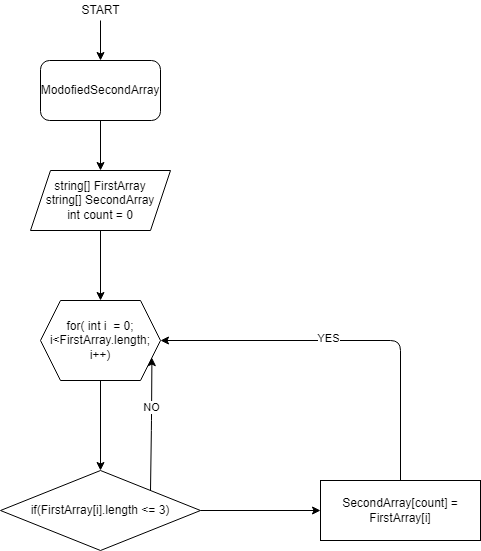

The diagram above was exported from draw.io. Its source (the exported page's mxGraphModel, read from the mxfile embedded in the PNG):
<mxGraphModel dx="1129" dy="512" grid="1" gridSize="10" guides="1" tooltips="1" connect="1" arrows="1" fold="1" page="1" pageScale="1" pageWidth="827" pageHeight="1169" math="0" shadow="0">
  <root>
    <mxCell id="0" />
    <mxCell id="1" parent="0" />
    <mxCell id="4" value="" style="edgeStyle=none;html=1;" edge="1" parent="1" source="3">
      <mxGeometry relative="1" as="geometry">
        <mxPoint x="160" y="90" as="targetPoint" />
      </mxGeometry>
    </mxCell>
    <mxCell id="3" value="START" style="text;html=1;align=center;verticalAlign=middle;resizable=0;points=[];autosize=1;strokeColor=none;fillColor=none;" vertex="1" parent="1">
      <mxGeometry x="135" y="30" width="50" height="20" as="geometry" />
    </mxCell>
    <mxCell id="12" value="" style="edgeStyle=none;html=1;" edge="1" parent="1" source="8" target="11">
      <mxGeometry relative="1" as="geometry" />
    </mxCell>
    <mxCell id="8" value="ModofiedSecondArray" style="rounded=1;whiteSpace=wrap;html=1;" vertex="1" parent="1">
      <mxGeometry x="100" y="90" width="120" height="60" as="geometry" />
    </mxCell>
    <mxCell id="14" value="" style="edgeStyle=none;html=1;" edge="1" parent="1" source="11" target="13">
      <mxGeometry relative="1" as="geometry" />
    </mxCell>
    <mxCell id="11" value="string[] FirstArray&lt;br&gt;string[] SecondArray&lt;br&gt;int count = 0" style="shape=parallelogram;perimeter=parallelogramPerimeter;whiteSpace=wrap;html=1;fixedSize=1;" vertex="1" parent="1">
      <mxGeometry x="90" y="200" width="140" height="60" as="geometry" />
    </mxCell>
    <mxCell id="16" value="" style="edgeStyle=none;html=1;" edge="1" parent="1" source="13" target="15">
      <mxGeometry relative="1" as="geometry" />
    </mxCell>
    <mxCell id="13" value="for( int i&amp;nbsp; = 0;&lt;br&gt;i&amp;lt;FirstArray.length;&lt;br&gt;i++)" style="shape=hexagon;perimeter=hexagonPerimeter2;whiteSpace=wrap;html=1;fixedSize=1;" vertex="1" parent="1">
      <mxGeometry x="100" y="330" width="120" height="80" as="geometry" />
    </mxCell>
    <mxCell id="18" value="" style="edgeStyle=none;html=1;exitX=1;exitY=0.5;exitDx=0;exitDy=0;" edge="1" parent="1" source="15" target="17">
      <mxGeometry relative="1" as="geometry">
        <mxPoint x="270" y="530" as="sourcePoint" />
        <Array as="points" />
      </mxGeometry>
    </mxCell>
    <mxCell id="23" style="edgeStyle=none;html=1;exitX=1;exitY=0;exitDx=0;exitDy=0;entryX=1;entryY=0.75;entryDx=0;entryDy=0;" edge="1" parent="1" source="15" target="13">
      <mxGeometry relative="1" as="geometry">
        <Array as="points">
          <mxPoint x="211" y="450" />
        </Array>
      </mxGeometry>
    </mxCell>
    <mxCell id="24" value="NO" style="edgeLabel;html=1;align=center;verticalAlign=middle;resizable=0;points=[];" vertex="1" connectable="0" parent="23">
      <mxGeometry x="0.2644" y="1" relative="1" as="geometry">
        <mxPoint as="offset" />
      </mxGeometry>
    </mxCell>
    <mxCell id="15" value="if(FirstArray[i].length &amp;lt;= 3)" style="rhombus;whiteSpace=wrap;html=1;" vertex="1" parent="1">
      <mxGeometry x="60" y="500" width="200" height="80" as="geometry" />
    </mxCell>
    <mxCell id="20" style="edgeStyle=none;html=1;exitX=0.5;exitY=0;exitDx=0;exitDy=0;entryX=1;entryY=0.5;entryDx=0;entryDy=0;" edge="1" parent="1" source="17" target="13">
      <mxGeometry relative="1" as="geometry">
        <mxPoint x="460" y="360" as="targetPoint" />
        <Array as="points">
          <mxPoint x="460" y="370" />
        </Array>
      </mxGeometry>
    </mxCell>
    <mxCell id="22" value="YES" style="edgeLabel;html=1;align=center;verticalAlign=middle;resizable=0;points=[];" vertex="1" connectable="0" parent="20">
      <mxGeometry x="0.1211" y="-3" relative="1" as="geometry">
        <mxPoint as="offset" />
      </mxGeometry>
    </mxCell>
    <mxCell id="17" value="SecondArray[count] = FirstArray[i]" style="whiteSpace=wrap;html=1;" vertex="1" parent="1">
      <mxGeometry x="380" y="510" width="160" height="60" as="geometry" />
    </mxCell>
  </root>
</mxGraphModel>